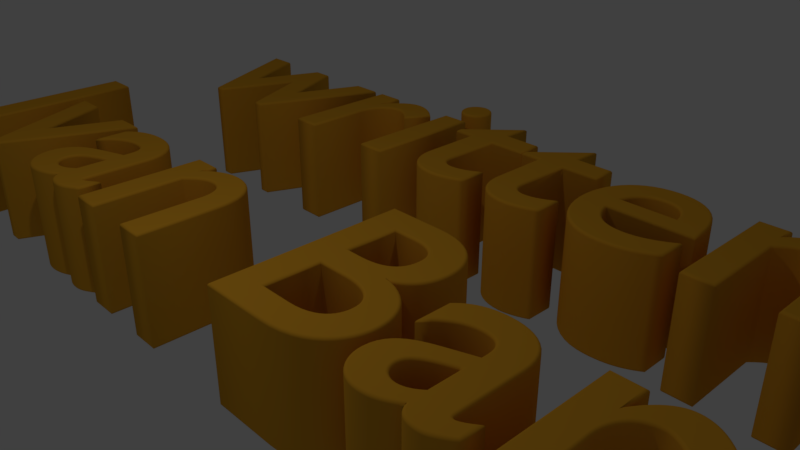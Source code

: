 # Source: untitled.blend  (saved by Blender 2.78.0; exported with 4.5.12 LTS)
import bpy
from mathutils import Matrix  # noqa: F401  (used for matrix-valued properties, if any)

bpy.ops.wm.read_factory_settings(use_empty=True)
scene = bpy.context.scene
scene.name = 'Scene'

# ---- collections
col_collection_1 = bpy.data.collections.new('Collection 1'); scene.collection.children.link(col_collection_1)

# ---- materials (node trees are filled in below, after node groups)
mat_material_001 = bpy.data.materials.new('Material.001')
mat_material_001.alpha_threshold = 0.0
mat_material_001.use_transparent_shadow = False
mat_material_001.diffuse_color = (0.8, 0.3803, 0.0261, 1.0)
mat_material_001.specular_color = (0.8523, 1.0, 0.9711)
mat_material_001.roughness = 0.5

# ---- material node trees

# ---- world
world_world = bpy.data.worlds.new('World'); scene.world = world_world
world_world.color = (0.05088, 0.05088, 0.05088)
world_world.use_sun_shadow = False
world_world.sun_shadow_jitter_overblur = 0.0
world_world.cycles.sampling_method = 'MANUAL'

# ---- cameras
cam_camera = bpy.data.cameras.new('Camera')
cam_camera.clip_end = 100.0
cam_camera.lens = 35.0
cam_camera.sensor_width = 32.0
cam_camera.sensor_height = 18.0
cam_camera.ortho_scale = 7.314
cam_camera.dof.focus_distance = 0.0
cam_camera.dof.aperture_fstop = 128.0

# ---- lights
light_point = bpy.data.lights.new('Point', 'POINT')
light_point.transmission_factor = 0.0
light_point.energy = 100.0
light_point.shadow_buffer_clip_start = 0.5
light_point.shadow_soft_size = 0.1
light_point.shadow_maximum_resolution = 0.006
light_point.use_absolute_resolution = True

# ---- curves / text
txt_text = bpy.data.curves.new('Text', 'FONT')
txt_text.dimensions = '2D'
txt_text.body = ' written by\nIvan Baranov'
txt_text.materials.append(mat_material_001)
txt_text.use_path_clamp = True
txt_text.bevel_resolution = 32
txt_text.extrude = 0.2
txt_text.bevel_depth = 0.01

# ---- objects
ob_point = bpy.data.objects.new('Point', light_point)
ob_text = bpy.data.objects.new('Text', txt_text)
ob_camera = bpy.data.objects.new('Camera', cam_camera)

# ---- transforms, parenting, visibility, modifiers, constraints
ob_point.location = (0.2345, -3.313, 6.129)
ob_point.lineart.crease_threshold = 0.0
ob_text.location = (-6.657, 1.051, 0.1122)
ob_text.scale = (3.695, 3.695, 3.695)
ob_text.lineart.crease_threshold = 0.0
ob_camera.location = (7.481, -6.508, 5.344)
ob_camera.rotation_euler = (1.109, 0.0, 0.8149)
ob_camera.lock_rotations_4d = False
ob_camera.empty_display_type = 'ARROWS'
ob_camera.color = (0.0, 0.0, 0.0, 0.0)
ob_camera.display_type = 'WIRE'
ob_camera.lineart.crease_threshold = 0.0

# ---- collection membership
col_collection_1.objects.link(ob_point)
col_collection_1.objects.link(ob_text)
col_collection_1.objects.link(ob_camera)

# ---- scene / render settings (as saved in the file)
scene.camera = ob_camera
scene.frame_start = 1; scene.frame_end = 250; scene.frame_set(1)
scene.render.engine = 'BLENDER_EEVEE_NEXT'
scene.render.resolution_percentage = 50
scene.render.dither_intensity = 0.0
scene.cycles.use_denoising = False
scene.cycles.samples = 128
scene.cycles.sampling_pattern = 'TABULATED_SOBOL'
scene.cycles.light_sampling_threshold = 0.0
scene.cycles.use_adaptive_sampling = False
scene.cycles.use_light_tree = False
scene.cycles.blur_glossy = 0.0
scene.cycles.sample_clamp_indirect = 0.0
scene.view_settings.view_transform = 'Standard'
bpy.context.view_layer.update()
